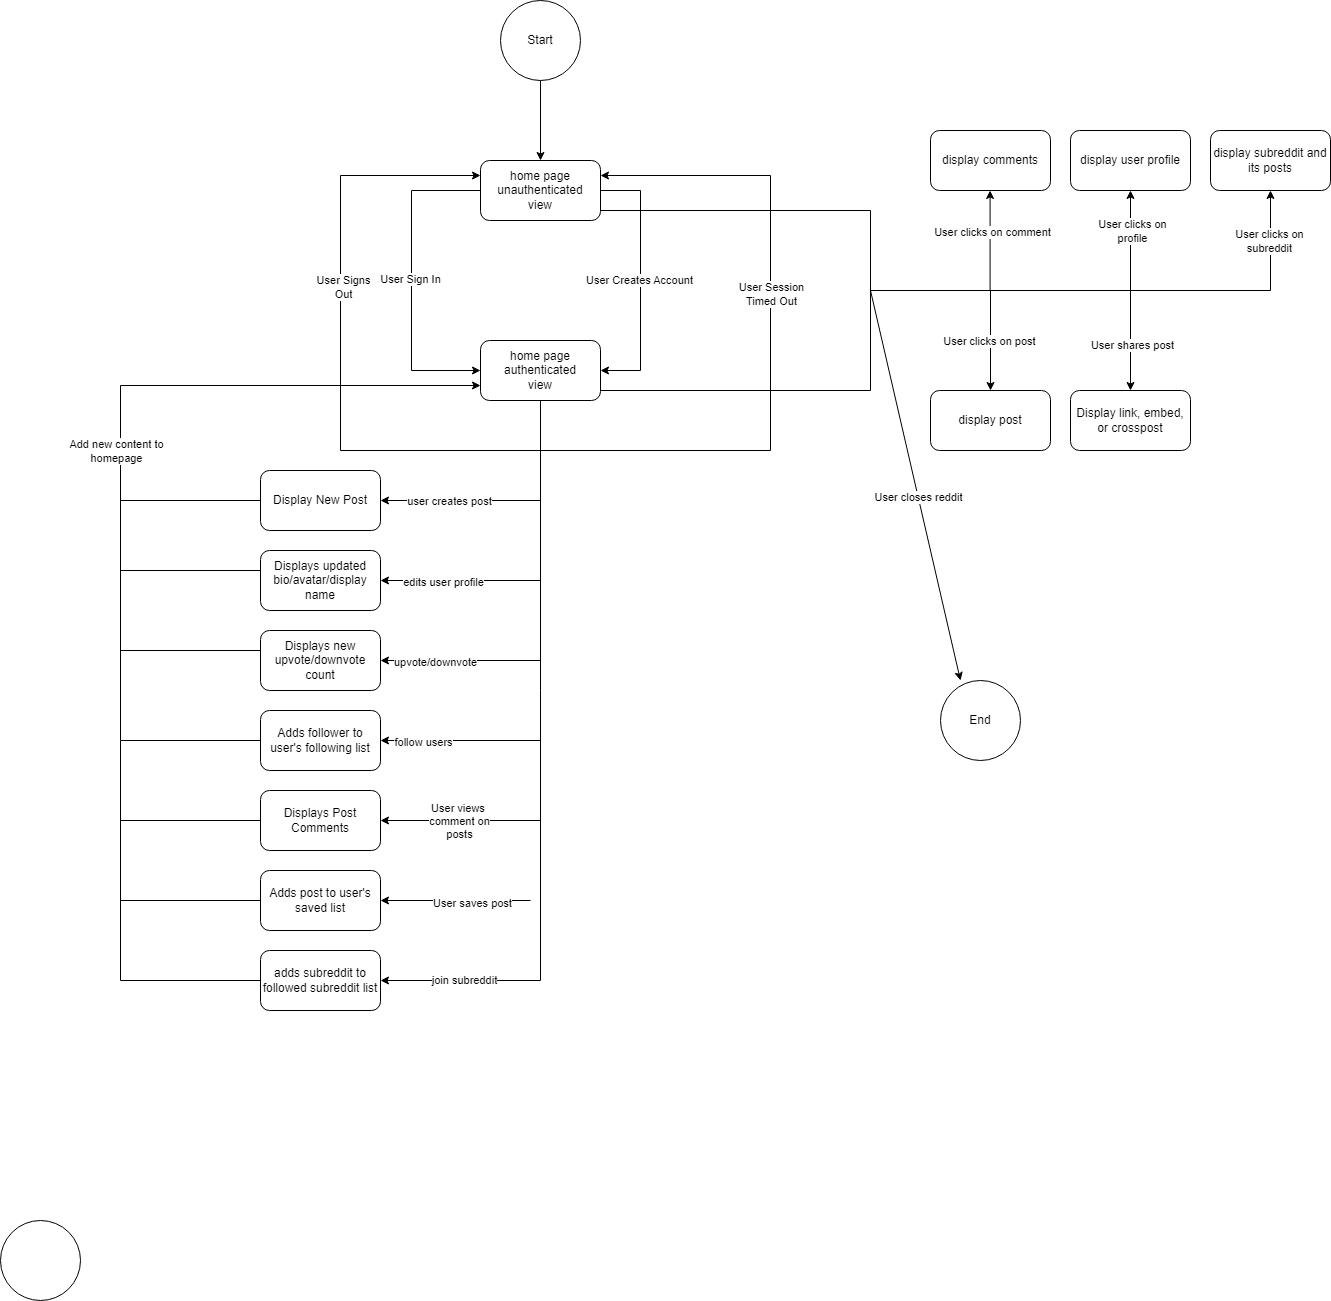

The diagram above was exported from draw.io. Its source (the exported page's mxGraphModel, read from the mxfile embedded in the PNG):
<mxGraphModel dx="2074" dy="1111" grid="1" gridSize="10" guides="1" tooltips="1" connect="1" arrows="1" fold="1" page="1" pageScale="1" pageWidth="850" pageHeight="1100" math="0" shadow="0">
  <root>
    <mxCell id="0" />
    <mxCell id="1" parent="0" />
    <mxCell id="DYjRSG7dZO9QqmpYjaJ--1" value="" style="ellipse;whiteSpace=wrap;html=1;aspect=fixed;" parent="1" vertex="1">
      <mxGeometry x="310" y="1250" width="80" height="80" as="geometry" />
    </mxCell>
    <mxCell id="DYjRSG7dZO9QqmpYjaJ--3" value="home page&lt;br&gt;unauthenticated&lt;br&gt;view" style="rounded=1;whiteSpace=wrap;html=1;" parent="1" vertex="1">
      <mxGeometry x="790" y="190" width="120" height="60" as="geometry" />
    </mxCell>
    <mxCell id="DYjRSG7dZO9QqmpYjaJ--4" value="home page&lt;br&gt;authenticated&lt;br&gt;view" style="rounded=1;whiteSpace=wrap;html=1;" parent="1" vertex="1">
      <mxGeometry x="790" y="370" width="120" height="60" as="geometry" />
    </mxCell>
    <mxCell id="yNywsCioUGCw-sRKEEFj-2" value="Display New Post" style="rounded=1;whiteSpace=wrap;html=1;" parent="1" vertex="1">
      <mxGeometry x="570" y="500" width="120" height="60" as="geometry" />
    </mxCell>
    <mxCell id="yNywsCioUGCw-sRKEEFj-3" value="display comments" style="rounded=1;whiteSpace=wrap;html=1;" parent="1" vertex="1">
      <mxGeometry x="1240" y="160" width="120" height="60" as="geometry" />
    </mxCell>
    <mxCell id="LhJ5N_HxBhuURAeKqDLw-1" value="Displays Post&lt;br&gt;Comments" style="rounded=1;whiteSpace=wrap;html=1;" parent="1" vertex="1">
      <mxGeometry x="570" y="820" width="120" height="60" as="geometry" />
    </mxCell>
    <mxCell id="yNywsCioUGCw-sRKEEFj-13" value="display user profile" style="rounded=1;whiteSpace=wrap;html=1;" parent="1" vertex="1">
      <mxGeometry x="1380" y="160" width="120" height="60" as="geometry" />
    </mxCell>
    <mxCell id="yNywsCioUGCw-sRKEEFj-4" value="display post" style="rounded=1;whiteSpace=wrap;html=1;" parent="1" vertex="1">
      <mxGeometry x="1240" y="420" width="120" height="60" as="geometry" />
    </mxCell>
    <mxCell id="nsi18I9Dg6AynPFIies2-1" style="edgeStyle=orthogonalEdgeStyle;rounded=0;orthogonalLoop=1;jettySize=auto;html=1;exitX=0;exitY=0.5;exitDx=0;exitDy=0;entryX=0;entryY=0.5;entryDx=0;entryDy=0;" parent="1" target="DYjRSG7dZO9QqmpYjaJ--4" edge="1">
      <mxGeometry relative="1" as="geometry">
        <mxPoint x="720" y="460" as="targetPoint" />
        <mxPoint x="790" y="220" as="sourcePoint" />
        <Array as="points">
          <mxPoint x="721" y="220" />
          <mxPoint x="721" y="400" />
        </Array>
      </mxGeometry>
    </mxCell>
    <mxCell id="nsi18I9Dg6AynPFIies2-3" value="User Sign In" style="edgeLabel;html=1;align=center;verticalAlign=middle;resizable=0;points=[];" parent="nsi18I9Dg6AynPFIies2-1" vertex="1" connectable="0">
      <mxGeometry x="-0.02" y="-2" relative="1" as="geometry">
        <mxPoint y="1" as="offset" />
      </mxGeometry>
    </mxCell>
    <mxCell id="7n9N5WvfRKlLm_DAS6j4-1" value="" style="endArrow=classic;html=1;rounded=0;entryX=0;entryY=0.25;entryDx=0;entryDy=0;" parent="1" target="DYjRSG7dZO9QqmpYjaJ--3" edge="1">
      <mxGeometry width="50" height="50" relative="1" as="geometry">
        <mxPoint x="850" y="480" as="sourcePoint" />
        <mxPoint x="640" y="80" as="targetPoint" />
        <Array as="points">
          <mxPoint x="650" y="480" />
          <mxPoint x="650" y="205" />
        </Array>
      </mxGeometry>
    </mxCell>
    <mxCell id="7n9N5WvfRKlLm_DAS6j4-2" value="User Signs&lt;br&gt;Out" style="edgeLabel;html=1;align=center;verticalAlign=middle;resizable=0;points=[];" parent="7n9N5WvfRKlLm_DAS6j4-1" vertex="1" connectable="0">
      <mxGeometry x="0.183" y="-2" relative="1" as="geometry">
        <mxPoint as="offset" />
      </mxGeometry>
    </mxCell>
    <mxCell id="7n9N5WvfRKlLm_DAS6j4-6" value="" style="edgeStyle=orthogonalEdgeStyle;rounded=0;orthogonalLoop=1;jettySize=auto;html=1;entryX=0;entryY=0.75;entryDx=0;entryDy=0;" parent="1" source="yNywsCioUGCw-sRKEEFj-14" target="DYjRSG7dZO9QqmpYjaJ--4" edge="1">
      <mxGeometry relative="1" as="geometry">
        <mxPoint x="440" y="410" as="targetPoint" />
        <Array as="points">
          <mxPoint x="430" y="770" />
          <mxPoint x="430" y="415" />
        </Array>
      </mxGeometry>
    </mxCell>
    <mxCell id="7n9N5WvfRKlLm_DAS6j4-7" value="Add new content to&lt;br&gt;homepage" style="edgeLabel;html=1;align=center;verticalAlign=middle;resizable=0;points=[];" parent="7n9N5WvfRKlLm_DAS6j4-6" vertex="1" connectable="0">
      <mxGeometry x="-0.2523" y="4" relative="1" as="geometry">
        <mxPoint x="-1" y="-110" as="offset" />
      </mxGeometry>
    </mxCell>
    <mxCell id="yNywsCioUGCw-sRKEEFj-14" value="Adds follower to user's following list" style="rounded=1;whiteSpace=wrap;html=1;" parent="1" vertex="1">
      <mxGeometry x="570" y="740" width="120" height="60" as="geometry" />
    </mxCell>
    <mxCell id="yNywsCioUGCw-sRKEEFj-10" style="edgeStyle=orthogonalEdgeStyle;rounded=0;orthogonalLoop=1;jettySize=auto;html=1;exitX=0.5;exitY=1;exitDx=0;exitDy=0;entryX=0.5;entryY=0;entryDx=0;entryDy=0;" parent="1" source="DYjRSG7dZO9QqmpYjaJ--2" target="DYjRSG7dZO9QqmpYjaJ--3" edge="1">
      <mxGeometry relative="1" as="geometry" />
    </mxCell>
    <mxCell id="yNywsCioUGCw-sRKEEFj-12" value="Displays updated bio/avatar/display name" style="rounded=1;whiteSpace=wrap;html=1;" parent="1" vertex="1">
      <mxGeometry x="570" y="580" width="120" height="60" as="geometry" />
    </mxCell>
    <mxCell id="nsi18I9Dg6AynPFIies2-12" value="" style="endArrow=classic;html=1;rounded=0;entryX=1;entryY=0.5;entryDx=0;entryDy=0;" parent="1" target="DYjRSG7dZO9QqmpYjaJ--4" edge="1">
      <mxGeometry width="50" height="50" relative="1" as="geometry">
        <mxPoint x="910" y="220" as="sourcePoint" />
        <mxPoint x="980" y="400" as="targetPoint" />
        <Array as="points">
          <mxPoint x="950" y="220" />
          <mxPoint x="950" y="400" />
        </Array>
      </mxGeometry>
    </mxCell>
    <mxCell id="nsi18I9Dg6AynPFIies2-13" value="User Creates Account" style="edgeLabel;html=1;align=center;verticalAlign=middle;resizable=0;points=[];" parent="nsi18I9Dg6AynPFIies2-12" vertex="1" connectable="0">
      <mxGeometry x="-0.0063" y="-2" relative="1" as="geometry">
        <mxPoint as="offset" />
      </mxGeometry>
    </mxCell>
    <mxCell id="nsi18I9Dg6AynPFIies2-14" value="" style="endArrow=classic;html=1;rounded=0;entryX=1;entryY=0.25;entryDx=0;entryDy=0;" parent="1" target="DYjRSG7dZO9QqmpYjaJ--3" edge="1">
      <mxGeometry width="50" height="50" relative="1" as="geometry">
        <mxPoint x="850" y="480" as="sourcePoint" />
        <mxPoint x="980" y="200" as="targetPoint" />
        <Array as="points">
          <mxPoint x="1080" y="480" />
          <mxPoint x="1080" y="205" />
        </Array>
      </mxGeometry>
    </mxCell>
    <mxCell id="nsi18I9Dg6AynPFIies2-15" value="User Session&lt;br&gt;Timed Out" style="edgeLabel;html=1;align=center;verticalAlign=middle;resizable=0;points=[];" parent="nsi18I9Dg6AynPFIies2-14" vertex="1" connectable="0">
      <mxGeometry x="0.1458" relative="1" as="geometry">
        <mxPoint as="offset" />
      </mxGeometry>
    </mxCell>
    <mxCell id="yNywsCioUGCw-sRKEEFj-15" value="" style="endArrow=classic;html=1;rounded=0;entryX=1;entryY=0.5;entryDx=0;entryDy=0;" parent="1" target="yNywsCioUGCw-sRKEEFj-2" edge="1">
      <mxGeometry width="50" height="50" relative="1" as="geometry">
        <mxPoint x="850" y="530" as="sourcePoint" />
        <mxPoint x="770" y="530" as="targetPoint" />
      </mxGeometry>
    </mxCell>
    <mxCell id="yNywsCioUGCw-sRKEEFj-30" value="user creates post" style="edgeLabel;html=1;align=center;verticalAlign=middle;resizable=0;points=[];" parent="yNywsCioUGCw-sRKEEFj-15" connectable="0" vertex="1">
      <mxGeometry x="0.1463" relative="1" as="geometry">
        <mxPoint as="offset" />
      </mxGeometry>
    </mxCell>
    <mxCell id="yNywsCioUGCw-sRKEEFj-5" value="display subreddit and its posts" style="rounded=1;whiteSpace=wrap;html=1;" parent="1" vertex="1">
      <mxGeometry x="1520" y="160" width="120" height="60" as="geometry" />
    </mxCell>
    <mxCell id="yNywsCioUGCw-sRKEEFj-16" value="" style="endArrow=classic;html=1;rounded=0;entryX=1;entryY=0.5;entryDx=0;entryDy=0;entryPerimeter=0;" parent="1" target="yNywsCioUGCw-sRKEEFj-8" edge="1">
      <mxGeometry width="50" height="50" relative="1" as="geometry">
        <mxPoint x="840" y="930" as="sourcePoint" />
        <mxPoint x="930" y="530" as="targetPoint" />
      </mxGeometry>
    </mxCell>
    <mxCell id="yNywsCioUGCw-sRKEEFj-31" value="User saves post" style="edgeLabel;html=1;align=center;verticalAlign=middle;resizable=0;points=[];" parent="yNywsCioUGCw-sRKEEFj-16" connectable="0" vertex="1">
      <mxGeometry x="-0.2089" y="2" relative="1" as="geometry">
        <mxPoint as="offset" />
      </mxGeometry>
    </mxCell>
    <mxCell id="yNywsCioUGCw-sRKEEFj-6" value="adds subreddit to followed subreddit list" style="rounded=1;whiteSpace=wrap;html=1;" parent="1" vertex="1">
      <mxGeometry x="570" y="980" width="120" height="60" as="geometry" />
    </mxCell>
    <mxCell id="yNywsCioUGCw-sRKEEFj-7" value="Displays new&lt;br&gt;upvote/downvote&lt;br&gt;count" style="rounded=1;whiteSpace=wrap;html=1;" parent="1" vertex="1">
      <mxGeometry x="570" y="660" width="120" height="60" as="geometry" />
    </mxCell>
    <mxCell id="yNywsCioUGCw-sRKEEFj-8" value="Adds post to user's saved list" style="rounded=1;whiteSpace=wrap;html=1;" parent="1" vertex="1">
      <mxGeometry x="570" y="900" width="120" height="60" as="geometry" />
    </mxCell>
    <mxCell id="yNywsCioUGCw-sRKEEFj-9" value="Display link, embed, or crosspost" style="rounded=1;whiteSpace=wrap;html=1;" parent="1" vertex="1">
      <mxGeometry x="1380" y="420" width="120" height="60" as="geometry" />
    </mxCell>
    <mxCell id="DYjRSG7dZO9QqmpYjaJ--2" value="Start" style="ellipse;whiteSpace=wrap;html=1;aspect=fixed;" parent="1" vertex="1">
      <mxGeometry x="810" y="30" width="80" height="80" as="geometry" />
    </mxCell>
    <mxCell id="yNywsCioUGCw-sRKEEFj-19" value="" style="endArrow=classic;html=1;rounded=0;entryX=1;entryY=0.5;entryDx=0;entryDy=0;" parent="1" target="yNywsCioUGCw-sRKEEFj-6" edge="1">
      <mxGeometry width="50" height="50" relative="1" as="geometry">
        <mxPoint x="850" y="1010" as="sourcePoint" />
        <mxPoint x="930" y="690" as="targetPoint" />
      </mxGeometry>
    </mxCell>
    <mxCell id="FyeswoOi48I2872JGnr6-2" value="join subreddit" style="edgeLabel;html=1;align=center;verticalAlign=middle;resizable=0;points=[];" parent="yNywsCioUGCw-sRKEEFj-19" connectable="0" vertex="1">
      <mxGeometry x="-0.0422" y="-1" relative="1" as="geometry">
        <mxPoint as="offset" />
      </mxGeometry>
    </mxCell>
    <mxCell id="yNywsCioUGCw-sRKEEFj-18" value="" style="endArrow=classic;html=1;rounded=0;entryX=1;entryY=0.5;entryDx=0;entryDy=0;" parent="1" target="yNywsCioUGCw-sRKEEFj-12" edge="1">
      <mxGeometry width="50" height="50" relative="1" as="geometry">
        <mxPoint x="850" y="610" as="sourcePoint" />
        <mxPoint x="770" y="610" as="targetPoint" />
      </mxGeometry>
    </mxCell>
    <mxCell id="FyeswoOi48I2872JGnr6-3" value="edits user profile" style="edgeLabel;html=1;align=center;verticalAlign=middle;resizable=0;points=[];" parent="yNywsCioUGCw-sRKEEFj-18" connectable="0" vertex="1">
      <mxGeometry x="0.2296" y="1" relative="1" as="geometry">
        <mxPoint as="offset" />
      </mxGeometry>
    </mxCell>
    <mxCell id="yNywsCioUGCw-sRKEEFj-21" value="" style="endArrow=classic;html=1;rounded=0;entryX=1;entryY=0.5;entryDx=0;entryDy=0;" parent="1" target="LhJ5N_HxBhuURAeKqDLw-1" edge="1">
      <mxGeometry width="50" height="50" relative="1" as="geometry">
        <mxPoint x="850" y="850" as="sourcePoint" />
        <mxPoint x="930" y="610" as="targetPoint" />
      </mxGeometry>
    </mxCell>
    <mxCell id="7n9N5WvfRKlLm_DAS6j4-4" value="User views&amp;nbsp;&lt;br&gt;comment on&lt;br&gt;posts" style="edgeLabel;html=1;align=center;verticalAlign=middle;resizable=0;points=[];" parent="yNywsCioUGCw-sRKEEFj-21" vertex="1" connectable="0">
      <mxGeometry x="0.0108" relative="1" as="geometry">
        <mxPoint x="-1" as="offset" />
      </mxGeometry>
    </mxCell>
    <mxCell id="yNywsCioUGCw-sRKEEFj-22" value="" style="endArrow=classic;html=1;rounded=0;entryX=1;entryY=0.5;entryDx=0;entryDy=0;" parent="1" target="yNywsCioUGCw-sRKEEFj-14" edge="1">
      <mxGeometry width="50" height="50" relative="1" as="geometry">
        <mxPoint x="850" y="770" as="sourcePoint" />
        <mxPoint x="770" y="770" as="targetPoint" />
      </mxGeometry>
    </mxCell>
    <mxCell id="FyeswoOi48I2872JGnr6-4" value="follow users" style="edgeLabel;html=1;align=center;verticalAlign=middle;resizable=0;points=[];" parent="yNywsCioUGCw-sRKEEFj-22" connectable="0" vertex="1">
      <mxGeometry x="0.4796" y="1" relative="1" as="geometry">
        <mxPoint as="offset" />
      </mxGeometry>
    </mxCell>
    <mxCell id="yNywsCioUGCw-sRKEEFj-20" value="" style="endArrow=classic;html=1;rounded=0;entryX=1;entryY=0.5;entryDx=0;entryDy=0;" parent="1" target="yNywsCioUGCw-sRKEEFj-7" edge="1">
      <mxGeometry width="50" height="50" relative="1" as="geometry">
        <mxPoint x="850" y="690" as="sourcePoint" />
        <mxPoint x="770" y="690" as="targetPoint" />
      </mxGeometry>
    </mxCell>
    <mxCell id="FyeswoOi48I2872JGnr6-1" value="upvote/downvote" style="edgeLabel;html=1;align=center;verticalAlign=middle;resizable=0;points=[];" parent="yNywsCioUGCw-sRKEEFj-20" connectable="0" vertex="1">
      <mxGeometry x="0.3233" y="1" relative="1" as="geometry">
        <mxPoint as="offset" />
      </mxGeometry>
    </mxCell>
    <mxCell id="yNywsCioUGCw-sRKEEFj-23" value="" style="endArrow=none;html=1;rounded=0;exitX=1;exitY=0.75;exitDx=0;exitDy=0;" parent="1" edge="1">
      <mxGeometry width="50" height="50" relative="1" as="geometry">
        <mxPoint x="910" y="420" as="sourcePoint" />
        <mxPoint x="1180" y="420" as="targetPoint" />
      </mxGeometry>
    </mxCell>
    <mxCell id="yNywsCioUGCw-sRKEEFj-24" value="" style="endArrow=none;html=1;rounded=0;exitX=1;exitY=0.75;exitDx=0;exitDy=0;" parent="1" edge="1">
      <mxGeometry width="50" height="50" relative="1" as="geometry">
        <mxPoint x="910" y="240" as="sourcePoint" />
        <mxPoint x="1180" y="240" as="targetPoint" />
      </mxGeometry>
    </mxCell>
    <mxCell id="yNywsCioUGCw-sRKEEFj-25" value="" style="endArrow=none;html=1;rounded=0;" parent="1" edge="1">
      <mxGeometry width="50" height="50" relative="1" as="geometry">
        <mxPoint x="1180" y="420" as="sourcePoint" />
        <mxPoint x="1180" y="240" as="targetPoint" />
      </mxGeometry>
    </mxCell>
    <mxCell id="yNywsCioUGCw-sRKEEFj-26" style="edgeStyle=orthogonalEdgeStyle;rounded=0;orthogonalLoop=1;jettySize=auto;html=1;exitX=0.5;exitY=1;exitDx=0;exitDy=0;" parent="1" source="yNywsCioUGCw-sRKEEFj-13" target="yNywsCioUGCw-sRKEEFj-13" edge="1">
      <mxGeometry relative="1" as="geometry" />
    </mxCell>
    <mxCell id="yNywsCioUGCw-sRKEEFj-27" value="" style="endArrow=classic;html=1;rounded=0;entryX=0.5;entryY=1;entryDx=0;entryDy=0;entryPerimeter=0;" parent="1" target="yNywsCioUGCw-sRKEEFj-5" edge="1">
      <mxGeometry width="50" height="50" relative="1" as="geometry">
        <mxPoint x="1180" y="320" as="sourcePoint" />
        <mxPoint x="1580" y="230" as="targetPoint" />
        <Array as="points">
          <mxPoint x="1580" y="320" />
        </Array>
      </mxGeometry>
    </mxCell>
    <mxCell id="P5HOr2AkDn-cL2VBZ3af-12" value="User clicks on&lt;br&gt;subreddit" style="edgeLabel;html=1;align=center;verticalAlign=middle;resizable=0;points=[];" parent="yNywsCioUGCw-sRKEEFj-27" connectable="0" vertex="1">
      <mxGeometry x="0.7218" y="1" relative="1" as="geometry">
        <mxPoint x="-1" y="-20" as="offset" />
      </mxGeometry>
    </mxCell>
    <mxCell id="7n9N5WvfRKlLm_DAS6j4-12" value="" style="endArrow=none;html=1;rounded=0;entryX=0;entryY=0.5;entryDx=0;entryDy=0;" parent="1" target="yNywsCioUGCw-sRKEEFj-2" edge="1">
      <mxGeometry width="50" height="50" relative="1" as="geometry">
        <mxPoint x="430" y="530" as="sourcePoint" />
        <mxPoint x="930" y="530" as="targetPoint" />
      </mxGeometry>
    </mxCell>
    <mxCell id="7n9N5WvfRKlLm_DAS6j4-13" value="" style="endArrow=none;html=1;rounded=0;" parent="1" edge="1">
      <mxGeometry width="50" height="50" relative="1" as="geometry">
        <mxPoint x="430" y="600" as="sourcePoint" />
        <mxPoint x="570" y="600" as="targetPoint" />
      </mxGeometry>
    </mxCell>
    <mxCell id="7n9N5WvfRKlLm_DAS6j4-17" value="" style="endArrow=classic;html=1;rounded=0;entryX=0.5;entryY=0;entryDx=0;entryDy=0;" parent="1" target="yNywsCioUGCw-sRKEEFj-4" edge="1">
      <mxGeometry width="50" height="50" relative="1" as="geometry">
        <mxPoint x="1300" y="320" as="sourcePoint" />
        <mxPoint x="1350" y="270" as="targetPoint" />
      </mxGeometry>
    </mxCell>
    <mxCell id="7n9N5WvfRKlLm_DAS6j4-18" value="User clicks on post" style="edgeLabel;html=1;align=center;verticalAlign=middle;resizable=0;points=[];" parent="7n9N5WvfRKlLm_DAS6j4-17" connectable="0" vertex="1">
      <mxGeometry y="-2" relative="1" as="geometry">
        <mxPoint as="offset" />
      </mxGeometry>
    </mxCell>
    <mxCell id="P5HOr2AkDn-cL2VBZ3af-1" value="" style="endArrow=classic;html=1;rounded=0;" parent="1" edge="1">
      <mxGeometry width="50" height="50" relative="1" as="geometry">
        <mxPoint x="1299.58" y="320" as="sourcePoint" />
        <mxPoint x="1299.58" y="220" as="targetPoint" />
      </mxGeometry>
    </mxCell>
    <mxCell id="P5HOr2AkDn-cL2VBZ3af-2" value="User clicks on comment" style="edgeLabel;html=1;align=center;verticalAlign=middle;resizable=0;points=[];" parent="P5HOr2AkDn-cL2VBZ3af-1" connectable="0" vertex="1">
      <mxGeometry x="0.1716" y="-2" relative="1" as="geometry">
        <mxPoint as="offset" />
      </mxGeometry>
    </mxCell>
    <mxCell id="P5HOr2AkDn-cL2VBZ3af-3" value="" style="endArrow=classic;html=1;rounded=0;" parent="1" edge="1">
      <mxGeometry width="50" height="50" relative="1" as="geometry">
        <mxPoint x="1440" y="320" as="sourcePoint" />
        <mxPoint x="1440" y="220" as="targetPoint" />
      </mxGeometry>
    </mxCell>
    <mxCell id="P5HOr2AkDn-cL2VBZ3af-5" value="User clicks on&lt;br&gt;profile" style="edgeLabel;html=1;align=center;verticalAlign=middle;resizable=0;points=[];" parent="P5HOr2AkDn-cL2VBZ3af-3" connectable="0" vertex="1">
      <mxGeometry x="0.2068" y="-1" relative="1" as="geometry">
        <mxPoint as="offset" />
      </mxGeometry>
    </mxCell>
    <mxCell id="P5HOr2AkDn-cL2VBZ3af-7" value="" style="endArrow=classic;html=1;rounded=0;" parent="1" source="yNywsCioUGCw-sRKEEFj-9" edge="1">
      <mxGeometry width="50" height="50" relative="1" as="geometry">
        <mxPoint x="1390" y="470" as="sourcePoint" />
        <mxPoint x="1440" y="420" as="targetPoint" />
      </mxGeometry>
    </mxCell>
    <mxCell id="P5HOr2AkDn-cL2VBZ3af-8" value="" style="endArrow=classic;html=1;rounded=0;" parent="1" source="yNywsCioUGCw-sRKEEFj-9" edge="1">
      <mxGeometry width="50" height="50" relative="1" as="geometry">
        <mxPoint x="1390" y="470" as="sourcePoint" />
        <mxPoint x="1440" y="420" as="targetPoint" />
      </mxGeometry>
    </mxCell>
    <mxCell id="P5HOr2AkDn-cL2VBZ3af-9" value="" style="endArrow=classic;html=1;rounded=0;" parent="1" edge="1">
      <mxGeometry width="50" height="50" relative="1" as="geometry">
        <mxPoint x="1440" y="320" as="sourcePoint" />
        <mxPoint x="1440" y="420" as="targetPoint" />
      </mxGeometry>
    </mxCell>
    <mxCell id="P5HOr2AkDn-cL2VBZ3af-10" value="User shares post" style="edgeLabel;html=1;align=center;verticalAlign=middle;resizable=0;points=[];" parent="P5HOr2AkDn-cL2VBZ3af-9" connectable="0" vertex="1">
      <mxGeometry x="0.0765" y="1" relative="1" as="geometry">
        <mxPoint as="offset" />
      </mxGeometry>
    </mxCell>
    <mxCell id="7n9N5WvfRKlLm_DAS6j4-19" value="End" style="ellipse;whiteSpace=wrap;html=1;aspect=fixed;" parent="1" vertex="1">
      <mxGeometry x="1250" y="710" width="80" height="80" as="geometry" />
    </mxCell>
    <mxCell id="P5HOr2AkDn-cL2VBZ3af-13" value="" style="endArrow=none;html=1;rounded=0;" parent="1" edge="1">
      <mxGeometry width="50" height="50" relative="1" as="geometry">
        <mxPoint x="850" y="1010" as="sourcePoint" />
        <mxPoint x="850" y="430" as="targetPoint" />
      </mxGeometry>
    </mxCell>
    <mxCell id="7n9N5WvfRKlLm_DAS6j4-23" value="" style="endArrow=classic;html=1;rounded=0;" parent="1" edge="1">
      <mxGeometry width="50" height="50" relative="1" as="geometry">
        <mxPoint x="1180" y="320" as="sourcePoint" />
        <mxPoint x="1270" y="710" as="targetPoint" />
      </mxGeometry>
    </mxCell>
    <mxCell id="7n9N5WvfRKlLm_DAS6j4-24" value="User closes reddit" style="edgeLabel;html=1;align=center;verticalAlign=middle;resizable=0;points=[];" parent="7n9N5WvfRKlLm_DAS6j4-23" connectable="0" vertex="1">
      <mxGeometry x="0.0612" relative="1" as="geometry">
        <mxPoint as="offset" />
      </mxGeometry>
    </mxCell>
    <mxCell id="oxzZYKmnj721UERck3w2-2" value="" style="endArrow=none;html=1;rounded=0;" parent="1" edge="1">
      <mxGeometry width="50" height="50" relative="1" as="geometry">
        <mxPoint x="430" y="1010" as="sourcePoint" />
        <mxPoint x="570" y="1010" as="targetPoint" />
      </mxGeometry>
    </mxCell>
    <mxCell id="oxzZYKmnj721UERck3w2-3" value="" style="endArrow=none;html=1;rounded=0;" parent="1" edge="1">
      <mxGeometry width="50" height="50" relative="1" as="geometry">
        <mxPoint x="430" y="1010" as="sourcePoint" />
        <mxPoint x="430" y="770" as="targetPoint" />
      </mxGeometry>
    </mxCell>
    <mxCell id="oxzZYKmnj721UERck3w2-4" value="" style="endArrow=none;html=1;rounded=0;" parent="1" edge="1">
      <mxGeometry width="50" height="50" relative="1" as="geometry">
        <mxPoint x="430" y="930" as="sourcePoint" />
        <mxPoint x="570" y="930" as="targetPoint" />
      </mxGeometry>
    </mxCell>
    <mxCell id="jbkLWzUaHmsTLH35vSCM-3" value="" style="endArrow=none;html=1;rounded=0;" parent="1" edge="1">
      <mxGeometry width="50" height="50" relative="1" as="geometry">
        <mxPoint x="430" y="850" as="sourcePoint" />
        <mxPoint x="570" y="850" as="targetPoint" />
      </mxGeometry>
    </mxCell>
    <mxCell id="jbkLWzUaHmsTLH35vSCM-4" value="" style="endArrow=none;html=1;rounded=0;" parent="1" edge="1">
      <mxGeometry width="50" height="50" relative="1" as="geometry">
        <mxPoint x="430" y="680" as="sourcePoint" />
        <mxPoint x="570" y="680" as="targetPoint" />
      </mxGeometry>
    </mxCell>
  </root>
</mxGraphModel>